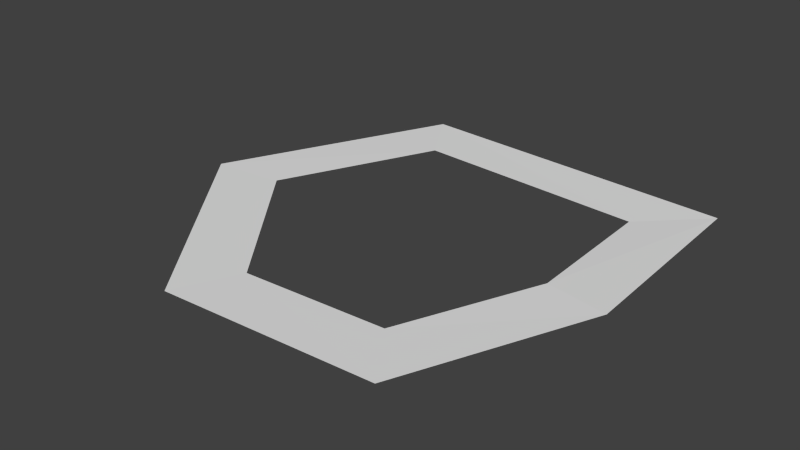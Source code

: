 # Source: rock3.blend  (saved by Blender 2.76.0; exported with 4.5.12 LTS)
import bpy
from mathutils import Matrix  # noqa: F401  (used for matrix-valued properties, if any)

bpy.ops.wm.read_factory_settings(use_empty=True)
scene = bpy.context.scene
scene.name = 'Scene'

# ---- collections
col_collection_1 = bpy.data.collections.new('Collection 1'); scene.collection.children.link(col_collection_1)

# ---- world
world_world = bpy.data.worlds.new('World'); scene.world = world_world
world_world.color = (0.05088, 0.05088, 0.05088)
world_world.use_sun_shadow = False
world_world.sun_shadow_jitter_overblur = 0.0
world_world.cycles.sampling_method = 'MANUAL'
world_world.cycles.sample_map_resolution = 256

# ---- meshes
me_cube_001 = bpy.data.meshes.new('Cube.001')
me_cube_001.from_pydata([(-0.1511, -0.3853, 0.00108), (0.3328, 0.3235, -0.004755), (-0.2327, 0.3476, 0.00108), (-0.4152, -0.04272, 0.00108), (0.3502, -0.04753, 0.00108), (0.2166, -0.3649, 0.00108), (-0.2928, -0.02922, 0.0007088), (-0.1016, -0.2771, 0.0005349), (-0.1671, 0.2395, 0.001325), (0.1451, -0.2634, 0.0008763), (0.2322, 0.2224, -0.004103), (0.244, -0.02865, 0.001285)], [], [(6, 7, 0, 3), (8, 6, 3, 2), (7, 9, 5, 0), (10, 8, 2, 1), (11, 10, 1, 4), (9, 11, 4, 5)])
me_cube_001.use_remesh_preserve_volume = False
me_cube_001.use_remesh_preserve_attributes = False
me_cube_001.use_mirror_vertex_groups = False
me_cube_001.update()

# ---- objects
ob_cube = bpy.data.objects.new('Cube', me_cube_001)

# ---- transforms, parenting, visibility, modifiers, constraints
ob_cube.location = (0.0, 0.0, 0.0)
ob_cube.lineart.crease_threshold = 0.0

# ---- collection membership
col_collection_1.objects.link(ob_cube)

# ---- scene / render settings (as saved in the file)
scene.frame_start = 1; scene.frame_end = 250; scene.frame_set(1)
scene.render.engine = 'BLENDER_EEVEE_NEXT'
scene.render.resolution_percentage = 50
scene.render.dither_intensity = 0.0
scene.cycles.use_denoising = False
scene.cycles.samples = 10
scene.cycles.sampling_pattern = 'TABULATED_SOBOL'
scene.cycles.light_sampling_threshold = 0.0
scene.cycles.use_adaptive_sampling = False
scene.cycles.use_light_tree = False
scene.cycles.blur_glossy = 0.0
scene.cycles.pixel_filter_type = 'GAUSSIAN'
scene.cycles.sample_clamp_indirect = 0.0
scene.view_settings.view_transform = 'Standard'
bpy.context.view_layer.update()

# ---- added for rendering (the .blend has no active camera and no usable light): camera, sun
cam_auto = bpy.data.cameras.new('AutoCamera')
cam_auto.lens = 50.0
cam_auto.sensor_width = 36.0
cam_auto.clip_end = 1000.0
ob_auto_camera = bpy.data.objects.new('AutoCamera', cam_auto)
scene.collection.objects.link(ob_auto_camera)
ob_auto_camera.location = (0.947972, -1.19544, 0.782678)
ob_auto_camera.rotation_euler = (1.09748, -7.21219e-08, 0.694738)
scene.camera = ob_auto_camera
light_auto_sun = bpy.data.lights.new('AutoSun', 'SUN')
light_auto_sun.energy = 3.0
light_auto_sun.angle = 0.0523599
ob_auto_sun = bpy.data.objects.new('AutoSun', light_auto_sun)
scene.collection.objects.link(ob_auto_sun)
ob_auto_sun.rotation_euler = (0.872665, 0.174533, 0.523599)
bpy.context.view_layer.update()
